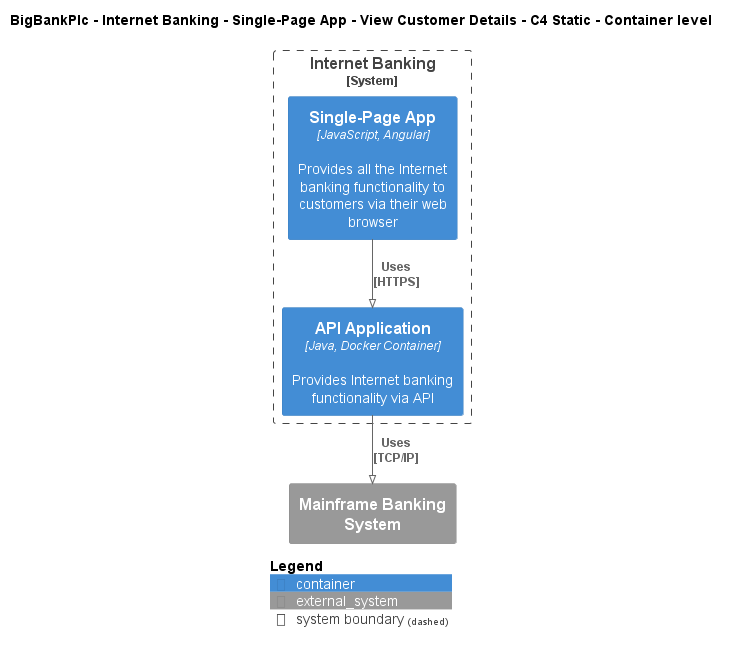

The diagram above was rendered by PlantUML. Its source (embedded in the PNG):
@startuml
!pragma layout smetana
!include ..\..\..\..\..\..\..\.c4s\C4_Container.puml

AddElementTag("c4interflow:lifecycle:new", $bgColor=green, $fontColor=#ffffff, $borderColor=green, $shadowing="False")
AddElementTag("c4interflow:lifecycle:changed", $bgColor=orange, $fontColor=#ffffff, $borderColor=orange, $shadowing="False")
AddElementTag("c4interflow:lifecycle:removed", $bgColor=red, $fontColor=#ffffff, $borderColor=red, $shadowing="False")

AddRelTag("c4interflow:lifecycle:new", $textColor=green, $lineColor=green)
AddRelTag("c4interflow:lifecycle:changed", $textColor=orange, $lineColor=orange)
AddRelTag("c4interflow:lifecycle:removed", $textColor=red, $lineColor=red)

SHOW_PERSON_PORTRAIT()
LAYOUT_TOP_DOWN()

skinparam linetype polyline

title BigBankPlc - Internet Banking - Single-Page App - View Customer Details - C4 Static - Container level


System_Boundary(BigBankPlc.SoftwareSystems.InternetBanking, "Internet Banking") {
    Container(BigBankPlc.SoftwareSystems.InternetBanking.Containers.SinglePageApp, "Single-Page App", "JavaScript, Angular", "Provides all the Internet banking functionality to customers via their web browser")
    Container(BigBankPlc.SoftwareSystems.InternetBanking.Containers.APIApplication, "API Application", "Java, Docker Container", "Provides Internet banking functionality via API")
}
System_Ext(BigBankPlc.SoftwareSystems.MainframeBankingSystem, "Mainframe Banking System", "")

Rel(BigBankPlc.SoftwareSystems.InternetBanking.Containers.SinglePageApp, BigBankPlc.SoftwareSystems.InternetBanking.Containers.APIApplication, "Uses\n[HTTPS]", $tags='protocol:https')
Rel(BigBankPlc.SoftwareSystems.InternetBanking.Containers.APIApplication, BigBankPlc.SoftwareSystems.MainframeBankingSystem, "Uses\n[TCP/IP]", $tags='protocol:tcp/ip')


SHOW_LEGEND()
@enduml